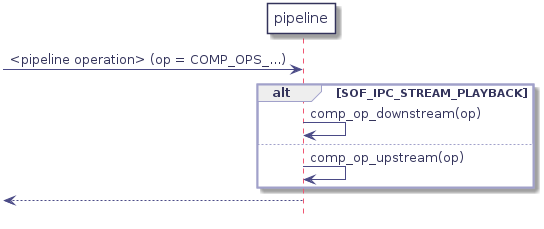

The diagram above was rendered by PlantUML. Its source (embedded in the PNG):
@startuml
hidefootbox
skinparam componentStyle uml2

skinparam defaultFontColor	#33335b

skinparam rectangle {
	color		#d6d6de
	backgroundColor	#ffffff
}

skinparam component {
	backgroundColor	#ffffff
	borderColor	#33335b
	arrowColor	#f05772
}

skinparam interface {
	backgroundColor	#ffffff
	borderColor	#f05772
}

skinparam class {
	backgroundColor	#ffffff
	borderColor	#33335b
	arrowColor	#f05772
}
skinparam stereotypeCBackgroundColor	#6fccdd

skinparam sequence {
	arrowColor		#4a4a86
	lifeLineBorderColor	#f05772
	groupBorderColor	#a1a1ca
	boxBorderColor		#a1a1ca
	dividerBorderColor	#d6d6de
	dividerBorderThickness	1
}
skinparam participant {
	borderColor		#33335b
	backgroundColor		#ffffff
}
skinparam actor {
	borderColor		#33335b
	backgroundColor		#ffffff
}

skinparam state {
	borderColor		#33335b
	backgroundColor		#ffffff
}

skinparam node {
	backgroundColor		#ffffff
}

skinparam note {
	backgroundColor 	#f6ed80
	borderColor		#d6d6de
}
participant "pipeline" as ppl

-> ppl : <pipeline operation> (op = COMP_OPS_...)
   alt SOF_IPC_STREAM_PLAYBACK
      ppl -> ppl : comp_op_downstream(op)
   else
      ppl -> ppl : comp_op_upstream(op)
   end
<-- ppl

@enduml